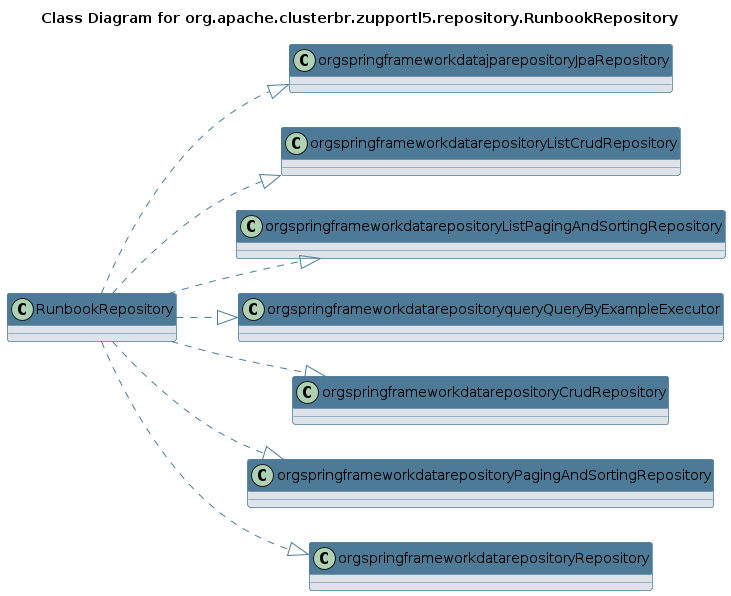

The diagram above was rendered by PlantUML. Its source (embedded in the PNG):
@startuml 
skinparam class { 
 BackgroundColor #DEE3E9 
 ArrowColor #4D7A97 
 BorderColor #4D7A97 
}
left to right direction 
title Class Diagram for org.apache.clusterbr.zupportl5.repository.RunbookRepository
skinparam titleBackgroundColor White
skinparam classHeaderBackgroundColor #4D7A97 
skinparam stereotypeCBackgroundColor #F8981D 

class RunbookRepository {
}
RunbookRepository ..|> orgspringframeworkdatajparepositoryJpaRepository
RunbookRepository ..|> orgspringframeworkdatarepositoryListCrudRepository
RunbookRepository ..|> orgspringframeworkdatarepositoryListPagingAndSortingRepository
RunbookRepository ..|> orgspringframeworkdatarepositoryqueryQueryByExampleExecutor
RunbookRepository ..|> orgspringframeworkdatarepositoryCrudRepository
RunbookRepository ..|> orgspringframeworkdatarepositoryPagingAndSortingRepository
RunbookRepository ..|> orgspringframeworkdatarepositoryRepository
@enduml